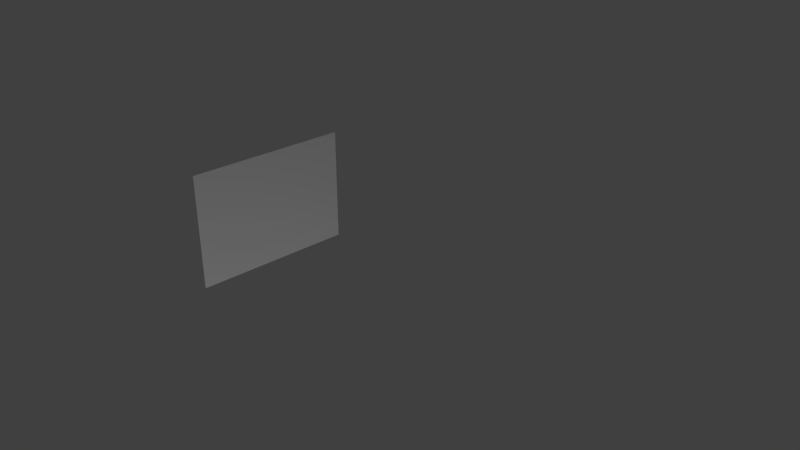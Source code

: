 # Source: hexagon_1.blend  (saved by Blender 2.78.0; exported with 4.5.12 LTS)
import bpy
from mathutils import Matrix  # noqa: F401  (used for matrix-valued properties, if any)

bpy.ops.wm.read_factory_settings(use_empty=True)
scene = bpy.context.scene
scene.name = 'Scene'

# ---- collections
col_collection_1 = bpy.data.collections.new('Collection 1'); scene.collection.children.link(col_collection_1)

# ---- materials (node trees are filled in below, after node groups)
mat_material_001 = bpy.data.materials.new('Material.001')
mat_material_001.alpha_threshold = 0.0
mat_material_001.use_transparent_shadow = False
mat_material_001.roughness = 0.5

# ---- material node trees

# ---- world
world_world = bpy.data.worlds.new('World'); scene.world = world_world
world_world.color = (0.05088, 0.05088, 0.05088)
world_world.use_sun_shadow = False
world_world.sun_shadow_jitter_overblur = 0.0
world_world.cycles.sampling_method = 'MANUAL'

# ---- cameras
cam_camera = bpy.data.cameras.new('Camera')
cam_camera.clip_end = 100.0
cam_camera.lens = 35.0
cam_camera.sensor_width = 32.0
cam_camera.sensor_height = 18.0
cam_camera.ortho_scale = 7.314
cam_camera.dof.focus_distance = 0.0
cam_camera.dof.aperture_fstop = 128.0

# ---- lights
light_lamp = bpy.data.lights.new('Lamp', 'POINT')
light_lamp.transmission_factor = 0.0
light_lamp.cutoff_distance = 30.0
light_lamp.energy = 100.0
light_lamp.shadow_buffer_clip_start = 1.001
light_lamp.shadow_soft_size = 0.1
light_lamp.shadow_maximum_resolution = 0.006
light_lamp.use_absolute_resolution = True

# ---- meshes
me_cylinder = bpy.data.meshes.new('Cylinder')
me_cylinder.from_pydata([(-0.866, -0.5, -0.7071), (-0.866, -0.5, 0.7071), (-0.866, 0.5, -0.7071), (-0.866, 0.5, 0.7071)], [], [(0, 1, 3, 2)])
_uv = me_cylinder.uv_layers.new(name='UVMap')
_uv.uv.foreach_set('vector', [0.8165, 0.625, 0.4082, 0.625, 0.4082, 0.875, 0.8165, 0.875])
me_cylinder.materials.append(mat_material_001)
me_cylinder.use_remesh_preserve_volume = False
me_cylinder.use_remesh_preserve_attributes = False
me_cylinder.use_mirror_vertex_groups = False
me_cylinder.update()

# ---- objects
ob_cylinder = bpy.data.objects.new('Cylinder', me_cylinder)
ob_lamp = bpy.data.objects.new('Lamp', light_lamp)
ob_camera = bpy.data.objects.new('Camera', cam_camera)

# ---- transforms, parenting, visibility, modifiers, constraints
ob_cylinder.location = (0.0, 0.0, 0.0)
ob_cylinder.scale = (1.0, 1.0, 0.5)
ob_cylinder.lineart.crease_threshold = 0.0
ob_lamp.location = (2.396, -1.209, -2.857)
ob_lamp.rotation_euler = (0.6503, 0.05522, 1.866)
ob_lamp.lock_rotations_4d = False
ob_lamp.empty_display_type = 'ARROWS'
ob_lamp.color = (0.0, 0.0, 0.0, 0.0)
ob_lamp.lineart.crease_threshold = 0.0
ob_camera.location = (3.095, -2.685, 2.237)
ob_camera.rotation_euler = (1.109, 0.0, 0.8149)
ob_camera.lock_rotations_4d = False
ob_camera.empty_display_type = 'ARROWS'
ob_camera.color = (0.0, 0.0, 0.0, 0.0)
ob_camera.display_type = 'WIRE'
ob_camera.lineart.crease_threshold = 0.0

# ---- collection membership
col_collection_1.objects.link(ob_cylinder)
col_collection_1.objects.link(ob_lamp)
col_collection_1.objects.link(ob_camera)

# ---- scene / render settings (as saved in the file)
scene.camera = ob_camera
scene.frame_start = 1; scene.frame_end = 250; scene.frame_set(1)
scene.render.engine = 'BLENDER_EEVEE_NEXT'
scene.render.resolution_percentage = 50
scene.render.dither_intensity = 0.0
scene.cycles.use_denoising = False
scene.cycles.samples = 128
scene.cycles.sampling_pattern = 'TABULATED_SOBOL'
scene.cycles.light_sampling_threshold = 0.0
scene.cycles.use_adaptive_sampling = False
scene.cycles.use_light_tree = False
scene.cycles.blur_glossy = 0.0
scene.cycles.sample_clamp_indirect = 0.0
scene.view_settings.view_transform = 'Standard'
bpy.context.view_layer.update()

